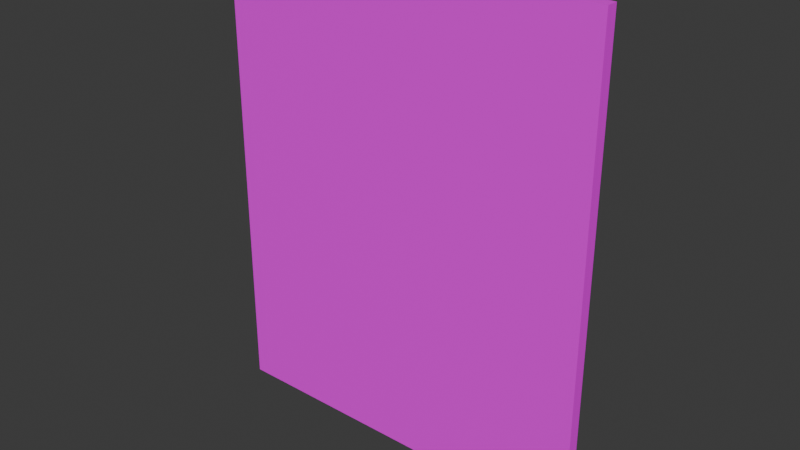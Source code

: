 # Source: labComponents.blend  (saved by Blender 4.0.36; exported with 4.5.12 LTS)
import bpy
from mathutils import Matrix  # noqa: F401  (used for matrix-valued properties, if any)

bpy.ops.wm.read_factory_settings(use_empty=True)
scene = bpy.context.scene
scene.name = 'Scene'

# ---- collections
col_collection = bpy.data.collections.new('Collection'); scene.collection.children.link(col_collection)

# ---- images (referenced by path relative to the original .blend; pixels are not part of the script)
import os
ASSET_DIR = os.environ.get("B2B_ASSET_DIR", "")  # directory of the original .blend (textures are referenced by path, not embedded)
HERE = os.path.dirname(os.path.abspath(__file__))  # packed textures are extracted next to this script under _unpacked/

def load_image(name, relpath, width, height, colorspace="sRGB"):
    """Load a texture the original file referenced (path relative to the .blend, or extracted next to this script)."""
    p = next((c for c in (os.path.join(HERE, relpath), os.path.join(ASSET_DIR, relpath)) if relpath and os.path.exists(c)), "")
    if p:
        img = bpy.data.images.load(p, check_existing=True)
        img.name = name
    else:  # same state as the original file: an image datablock whose file is absent (Cycles renders it pink)
        img = bpy.data.images.new(name, width, height)
        img.source = "FILE"
        img.filepath = "//" + (relpath or name)
    img.colorspace_settings.name = colorspace
    return img
img_network_jpg = load_image('Network.jpg', 'Network.jpg', 1024, 1024, 'sRGB')

# ---- materials (node trees are filled in below, after node groups)
mat_network = bpy.data.materials.new('Network')
mat_network.use_transparent_shadow = False

# ---- node groups
ng_auto_smooth = bpy.data.node_groups.new('Auto Smooth', 'GeometryNodeTree')
_s = ng_auto_smooth.interface.new_socket(name='Geometry', in_out='OUTPUT', socket_type='NodeSocketGeometry')
_s = ng_auto_smooth.interface.new_socket(name='Geometry', in_out='INPUT', socket_type='NodeSocketGeometry')
_s = ng_auto_smooth.interface.new_socket(name='Angle', in_out='INPUT', socket_type='NodeSocketFloat')
_s.subtype = 'ANGLE'
_s.min_value = 0.0
_s.max_value = 3.142
ng_auto_smooth.is_modifier = True
_N = ng_auto_smooth.nodes; _L = ng_auto_smooth.links
n0 = _N.new('NodeGroupOutput'); n0.name = 'Group Output'; n0.location = (480, -100)
n1 = _N.new('NodeGroupInput'); n1.name = 'Group Input'; n1.location = (-420, -300)
n2 = _N.new('NodeGroupInput'); n2.name = 'Group Input.001'; n2.location = (-60, -100)
n3 = _N.new('GeometryNodeSetShadeSmooth'); n3.name = 'Set Shade Smooth'; n3.location = (120, -100)
n3.domain = 'EDGE'
n4 = _N.new('GeometryNodeSetShadeSmooth'); n4.name = 'Set Shade Smooth.001'; n4.location = (300, -100)
n5 = _N.new('GeometryNodeInputMeshEdgeAngle'); n5.name = 'Edge Angle'; n5.location = (-420, -220)
n6 = _N.new('GeometryNodeInputEdgeSmooth'); n6.name = 'Is Edge Smooth'; n6.location = (-60, -160)
n7 = _N.new('GeometryNodeInputShadeSmooth'); n7.name = 'Is Face Smooth'; n7.location = (-240, -340)
n8 = _N.new('FunctionNodeBooleanMath'); n8.name = 'Boolean Math'; n8.location = (-60, -220)
n9 = _N.new('FunctionNodeCompare'); n9.name = 'Compare'; n9.location = (-240, -180)
n9.operation = 'LESS_EQUAL'
_L.new(n5.outputs[0], n9.inputs[0])
_L.new(n4.outputs[0], n0.inputs[0])
_L.new(n1.outputs[1], n9.inputs[1])
_L.new(n9.outputs[0], n8.inputs[0])
_L.new(n7.outputs[0], n8.inputs[1])
_L.new(n2.outputs[0], n3.inputs[0])
_L.new(n6.outputs[0], n3.inputs[1])
_L.new(n3.outputs[0], n4.inputs[0])
_L.new(n8.outputs[0], n3.inputs[2])
n0.is_active_output = True

# ---- material node trees
mat_network.use_nodes = True; mat_network.node_tree.nodes.clear()
_N = mat_network.node_tree.nodes; _L = mat_network.node_tree.links
n0 = _N.new('ShaderNodeBsdfPrincipled'); n0.name = 'Principled BSDF'; n0.location = (10, 300)
n0.inputs[3].default_value = 1.45
n1 = _N.new('ShaderNodeOutputMaterial'); n1.name = 'Material Output'; n1.location = (300, 300)
n2 = _N.new('ShaderNodeTexImage'); n2.name = 'Image Texture'; n2.location = (-425, 189)
n2.image = img_network_jpg
_L.new(n0.outputs[0], n1.inputs[0])
_L.new(n2.outputs[0], n0.inputs[0])
n1.is_active_output = True

# ---- world
world_world = bpy.data.worlds.new('World'); scene.world = world_world
world_world.use_nodes = True; world_world.node_tree.nodes.clear()
_N = world_world.node_tree.nodes; _L = world_world.node_tree.links
n0 = _N.new('ShaderNodeOutputWorld'); n0.name = 'World Output'; n0.location = (300, 300)
n1 = _N.new('ShaderNodeBackground'); n1.name = 'Background'; n1.location = (10, 300)
n1.inputs[0].default_value = (0.05088, 0.05088, 0.05088, 1.0)
_L.new(n1.outputs[0], n0.inputs[0])
n0.is_active_output = True
world_world.color = (0.05088, 0.05088, 0.05088)
world_world.use_sun_shadow = False
world_world.sun_shadow_jitter_overblur = 0.0

# ---- meshes
me_cube_011 = bpy.data.meshes.new('Cube.011')
me_cube_011.from_pydata([(-0.165, -0.005, -0.2025), (-0.165, -0.005, 0.2025), (-0.165, 0.005, -0.2025), (-0.165, 0.005, 0.2025), (0.165, -0.005, -0.2025), (0.165, -0.005, 0.2025), (0.165, 0.005, -0.2025), (0.165, 0.005, 0.2025)], [], [(0, 1, 3, 2), (2, 3, 7, 6), (6, 7, 5, 4), (4, 5, 1, 0), (2, 6, 4, 0), (7, 3, 1, 5)])
me_cube_011.polygons.foreach_set('use_smooth', [True] * 6)
_uv = me_cube_011.uv_layers.new(name='UVMap')
_uv.uv.foreach_set('vector', [0.9264, 0.5549, 0.9264, 0.006588, 0.94, 0.006588, 0.94, 0.5549, 0.03566, 0.1026, 0.03566, -0.4457, 0.4824, -0.4457, 0.4824, 0.1026, 0.9532, 0.5549, 0.9532, 0.006588, 0.9667, 0.006588, 0.9667, 0.5549, 0.7936, 0.3471, 0.7936, 0.6813, 0.1709, 0.6813, 0.1709, 0.3471, 0.9934, 0.006588, 0.9934, 0.4533, 0.9799, 0.4533, 0.9799, 0.006588, 0.9934, 0.4665, 0.9934, 0.9133, 0.9799, 0.9133, 0.9799, 0.4665])
me_cube_011.materials.append(mat_network)
me_cube_011.update()

# ---- objects
ob_network = bpy.data.objects.new('Network', me_cube_011)

# ---- transforms, parenting, visibility, modifiers, constraints
ob_network.location = (0.4949, 0.005, 0.2025)
_m = ob_network.modifiers.new('Auto Smooth', 'NODES')
_m.node_group = ng_auto_smooth
_gi = [s.identifier for s in ng_auto_smooth.interface.items_tree if s.item_type == 'SOCKET' and s.in_out == 'INPUT']
_m[_gi[1]] = 0.5236  # Angle

# ---- collection membership
col_collection.objects.link(ob_network)

# ---- scene / render settings (as saved in the file)
scene.frame_start = 1; scene.frame_end = 250; scene.frame_set(1)
scene.render.engine = 'BLENDER_EEVEE_NEXT'
scene.cycles.sampling_pattern = 'TABULATED_SOBOL'
bpy.context.view_layer.update()

# ---- added for rendering (the .blend has no active camera and no usable light): camera, sun
cam_auto = bpy.data.cameras.new('AutoCamera')
cam_auto.lens = 50.0
cam_auto.sensor_width = 36.0
cam_auto.clip_end = 1000.0
ob_auto_camera = bpy.data.objects.new('AutoCamera', cam_auto)
scene.collection.objects.link(ob_auto_camera)
ob_auto_camera.location = (0.97839, -0.575136, 0.589257)
ob_auto_camera.rotation_euler = (1.09748, -7.21219e-08, 0.694738)
scene.camera = ob_auto_camera
light_auto_sun = bpy.data.lights.new('AutoSun', 'SUN')
light_auto_sun.energy = 3.0
light_auto_sun.angle = 0.0523599
ob_auto_sun = bpy.data.objects.new('AutoSun', light_auto_sun)
scene.collection.objects.link(ob_auto_sun)
ob_auto_sun.rotation_euler = (0.872665, 0.174533, 0.523599)
bpy.context.view_layer.update()
